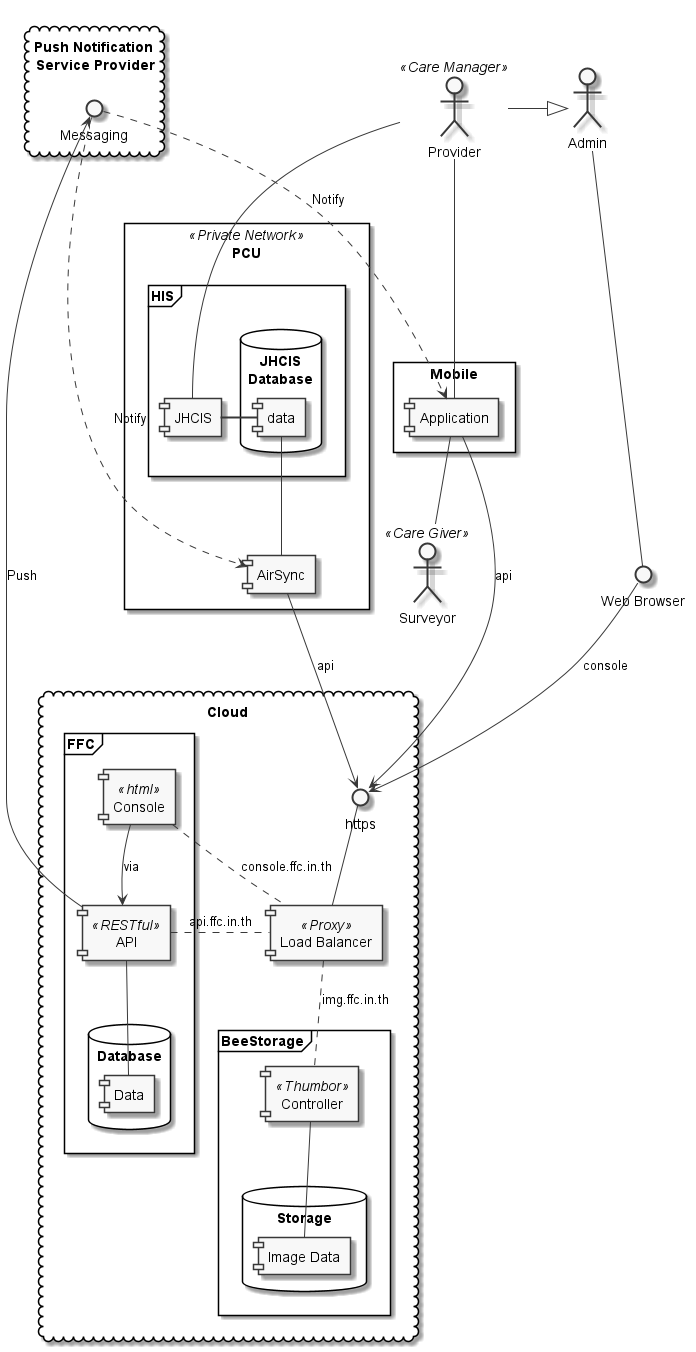

The diagram above was rendered by PlantUML. Its source (embedded in the PNG):
@startuml

skinparam monochrome true

rectangle "PCU" <<Private Network>> {
    [AirSync] as AirSync
    frame "HIS" {
        [JHCIS] as J
        database "JHCIS\nDatabase" {
            [data] as JDB
        }
    }
    AirSync -up- JDB
    JDB = J
}

cloud Cloud {
  frame FFC {
      [API] <<RESTful>> as API
      database "Database" {
        [Data]
      }
      [Console] <<html>>
      Console --> API : via
      API -down- Data
  }
  frame "BeeStorage" {
      [Controller] <<Thumbor>> as Img
       database "Storage" {
          [Image Data] as ImgData
       }
        Img -down- ImgData
  }
  () https
  [Load Balancer] <<Proxy>> as Proxy
  Proxy -up- https
  Proxy -left. API : api.ffc.in.th
  Proxy -. Img : img.ffc.in.th

  [Console] .. Proxy : console.ffc.in.th

}

cloud "Push Notification \nService Provider" {
   () Messaging
}

rectangle Mobile {
    [Application] as app
}

API --> Messaging : Push
Messaging ..> app : Notify
Messaging ...> AirSync : Notify

AirSync ---> https : api
app ---> https : api

actor "HealthCare\n Provider" as Provider
Provider <<Care Manager>>
Provider -- J
Provider - app

actor Surveyor
Surveyor <<Care Giver>>
app -- Surveyor

actor Admin
Provider -|> Admin
() "Web Browser" as web
web -up-- Admin
web --> https : console

@enduml